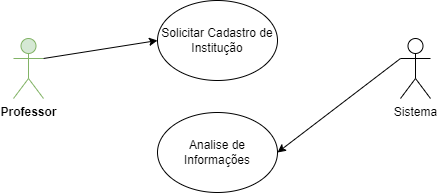

The diagram above was exported from draw.io. Its source (the exported page's mxGraphModel, read from the mxfile embedded in the PNG):
<mxGraphModel dx="1024" dy="1551" grid="0" gridSize="10" guides="1" tooltips="1" connect="1" arrows="1" fold="1" page="1" pageScale="1" pageWidth="1169" pageHeight="827" background="none" math="0" shadow="0">
  <root>
    <mxCell id="0" />
    <mxCell id="1" parent="0" />
    <mxCell id="2" value="Professor" style="shape=umlActor;verticalLabelPosition=bottom;verticalAlign=top;html=1;fillColor=#d5e8d4;strokeColor=#82b366;fontStyle=1" vertex="1" parent="1">
      <mxGeometry x="1545" y="-490" width="30" height="60" as="geometry" />
    </mxCell>
    <mxCell id="3" value="Solicitar Cadastro de Institução" style="ellipse;whiteSpace=wrap;html=1;" vertex="1" parent="1">
      <mxGeometry x="1689" y="-528" width="120" height="80" as="geometry" />
    </mxCell>
    <mxCell id="4" value="Sistema" style="shape=umlActor;verticalLabelPosition=bottom;verticalAlign=top;html=1;" vertex="1" parent="1">
      <mxGeometry x="1932" y="-490" width="30" height="60" as="geometry" />
    </mxCell>
    <mxCell id="5" value="Analise de Informações" style="ellipse;whiteSpace=wrap;html=1;" vertex="1" parent="1">
      <mxGeometry x="1689" y="-416" width="120" height="80" as="geometry" />
    </mxCell>
    <mxCell id="6" value="" style="endArrow=classic;html=1;rounded=0;exitX=1;exitY=0.3333333333333333;exitDx=0;exitDy=0;exitPerimeter=0;entryX=0;entryY=0.5;entryDx=0;entryDy=0;" edge="1" source="2" target="3" parent="1">
      <mxGeometry width="50" height="50" relative="1" as="geometry">
        <mxPoint x="1663" y="-392" as="sourcePoint" />
        <mxPoint x="1713" y="-442" as="targetPoint" />
      </mxGeometry>
    </mxCell>
    <mxCell id="7" value="" style="endArrow=classic;html=1;rounded=0;entryX=1;entryY=0.5;entryDx=0;entryDy=0;exitX=0;exitY=0.3333333333333333;exitDx=0;exitDy=0;exitPerimeter=0;" edge="1" source="4" target="5" parent="1">
      <mxGeometry width="50" height="50" relative="1" as="geometry">
        <mxPoint x="1824" y="-317" as="sourcePoint" />
        <mxPoint x="1874" y="-367" as="targetPoint" />
      </mxGeometry>
    </mxCell>
  </root>
</mxGraphModel>